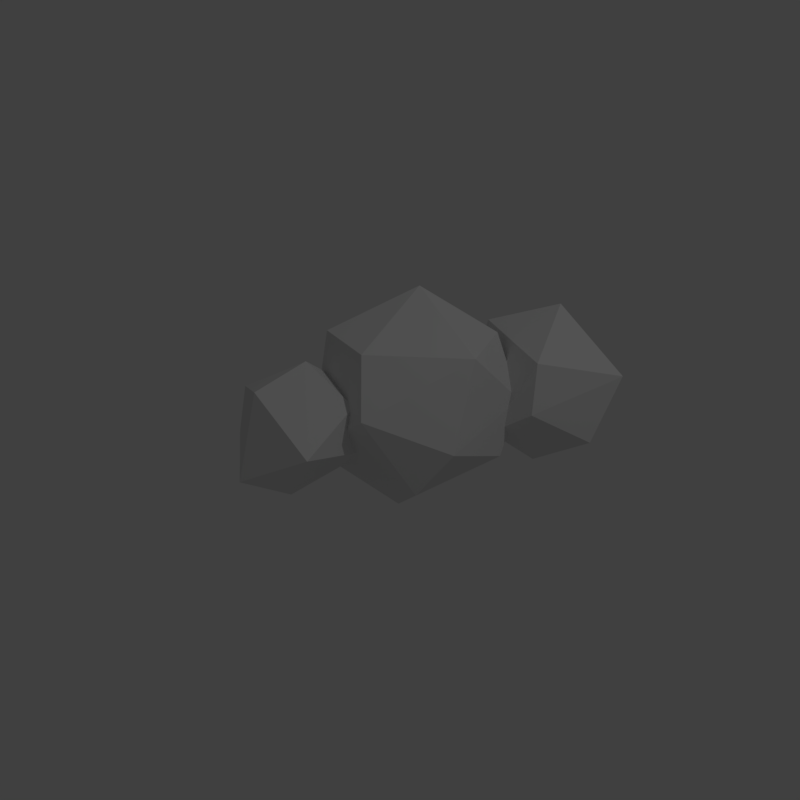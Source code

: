 # Source: cloud.blend  (saved by Blender 2.78.0; exported with 4.5.12 LTS)
import bpy
from mathutils import Matrix  # noqa: F401  (used for matrix-valued properties, if any)

bpy.ops.wm.read_factory_settings(use_empty=True)
scene = bpy.context.scene
scene.name = 'Scene'

# ---- collections
col_collection_1 = bpy.data.collections.new('Collection 1'); scene.collection.children.link(col_collection_1)

# ---- materials (node trees are filled in below, after node groups)
mat_white = bpy.data.materials.new('white')
mat_white.alpha_threshold = 0.0
mat_white.use_transparent_shadow = False
mat_white.roughness = 0.5
mat_white.specular_intensity = 0.0

# ---- material node trees

# ---- world
world_world = bpy.data.worlds.new('World'); scene.world = world_world
world_world.color = (0.05088, 0.05088, 0.05088)
world_world.use_sun_shadow = False
world_world.sun_shadow_jitter_overblur = 0.0
world_world.cycles.sampling_method = 'MANUAL'

# ---- cameras
cam_camera = bpy.data.cameras.new('Camera')
cam_camera.clip_end = 100.0
cam_camera.lens = 35.0
cam_camera.sensor_width = 32.0
cam_camera.sensor_height = 18.0
cam_camera.ortho_scale = 7.314
cam_camera.dof.focus_distance = 0.0
cam_camera.dof.aperture_fstop = 128.0

# ---- lights
light_lamp = bpy.data.lights.new('Lamp', 'POINT')
light_lamp.transmission_factor = 0.0
light_lamp.cutoff_distance = 30.0
light_lamp.energy = 100.0
light_lamp.shadow_buffer_clip_start = 1.001
light_lamp.shadow_soft_size = 0.1
light_lamp.shadow_maximum_resolution = 0.006
light_lamp.use_absolute_resolution = True

# ---- meshes
me_icosphere_003 = bpy.data.meshes.new('Icosphere.003')
me_icosphere_003.from_pydata([(0.5841, -0.797, -0.361), (-0.003618, 0.8923, -0.5238), (0.8475, 0.2792, -0.5238), (-0.8475, -0.2792, 0.5238), (-0.5274, 0.7197, 0.5238), (0.9929, -0.1683, 0.2375), (-0.317, 7.034e-08, 1.003), (0.4189, 6.759e-08, -0.9576), (-0.3389, -0.2462, -0.9577), (-0.8497, -0.2723, -0.5238), (-0.08847, 0.2723, -0.9943), (-0.6882, 0.5, -0.5257), (0.8445, 0.6136, -0.05359), (-0.1468, -0.9963, -0.2375), (-0.5056, -0.8598, 0.3125), (-1.044, -1.438e-07, -0.05359), (-0.3226, 0.9928, -0.05359), (0.2352, -0.724, 0.7007), (0.705, -0.2462, 0.7314), (0.419, 0.6867, 0.678), (-0.9075, 1.259, 0.7259), (-0.9199, 0.3967, -0.3075), (-0.1052, 0.7702, -0.3388), (-0.459, 1.161, -0.7902), (-0.9034, 1.161, -0.8801), (-0.3775, 1.702, -0.4643), (0.0105, 1.161, -0.03061), (-1.463, 1.004, -0.4729), (-1.207, 1.764, -0.342), (-1.479, 1.394, 0.2003), (-0.6274, 1.926, 0.1658), (-0.931, 0.5588, 0.4679), (-0.1349, 1.161, 0.4334), (0.6611, -0.2265, -0.2538), (0.6712, -0.7704, 0.5882), (0.8658, -0.9118, -0.7203), (1.278, -1.211, -0.3685), (0.1509, -0.9288, -0.2538), (0.4621, -0.6184, -0.5759), (0.6905, -1.459, -0.2063), (0.5606, -1.429, 0.1959), (0.2616, -0.6788, 0.2596), (0.7825, -0.3035, 0.2596), (1.365, -0.5259, 0.01762), (1.098, -1.081, 0.4539)], [], [(10, 7, 8), (0, 7, 2), (0, 2, 5), (1, 11, 16), (2, 1, 12), (3, 14, 6), (4, 3, 6), (5, 19, 18), (18, 19, 6), (19, 4, 6), (6, 14, 17), (17, 18, 6), (12, 19, 5), (16, 4, 19), (15, 3, 4), (13, 17, 14), (0, 18, 17), (0, 5, 18), (12, 16, 19), (12, 1, 16), (16, 15, 4), (16, 11, 15), (11, 9, 15), (15, 14, 3), (15, 9, 14), (9, 13, 14), (13, 0, 17), (5, 2, 12), (7, 1, 2), (7, 10, 1), (10, 11, 1), (10, 8, 11), (8, 9, 11), (8, 13, 9), (8, 0, 13), (8, 7, 0), (25, 30, 26), (32, 30, 20), (30, 29, 20), (29, 31, 20), (31, 32, 20), (26, 30, 32), (28, 29, 30), (27, 31, 29), (22, 32, 31), (22, 26, 32), (25, 28, 30), (28, 27, 29), (27, 21, 31), (21, 22, 31), (22, 25, 26), (23, 24, 25), (24, 28, 25), (24, 27, 28), (24, 21, 27), (22, 23, 25), (24, 23, 21), (23, 22, 21), (44, 43, 34), (43, 42, 34), (42, 41, 34), (41, 40, 34), (34, 40, 44), (33, 41, 42), (37, 40, 41), (36, 44, 40), (36, 43, 44), (43, 33, 42), (33, 37, 41), (33, 38, 37), (37, 39, 40), (39, 36, 40), (35, 33, 43), (35, 38, 33), (38, 35, 37), (35, 39, 37), (36, 35, 43), (35, 36, 39)])
me_icosphere_003.materials.append(mat_white)
me_icosphere_003.use_remesh_preserve_volume = False
me_icosphere_003.use_remesh_preserve_attributes = False
me_icosphere_003.use_mirror_vertex_groups = False
me_icosphere_003.update()

# ---- objects
ob_lamp = bpy.data.objects.new('Lamp', light_lamp)
ob_camera = bpy.data.objects.new('Camera', cam_camera)
ob_cloud = bpy.data.objects.new('cloud', me_icosphere_003)

# ---- transforms, parenting, visibility, modifiers, constraints
ob_lamp.location = (4.076, 1.005, 5.904)
ob_lamp.rotation_euler = (0.6503, 0.05522, 1.866)
ob_lamp.lock_rotations_4d = False
ob_lamp.empty_display_type = 'ARROWS'
ob_lamp.color = (0.0, 0.0, 0.0, 0.0)
ob_lamp.lineart.crease_threshold = 0.0
ob_camera.location = (2.451, -2.488, 1.892)
ob_camera.rotation_euler = (1.07, -7.494e-06, 0.7911)
ob_camera.lock_rotations_4d = False
ob_camera.empty_display_type = 'ARROWS'
ob_camera.color = (0.0, 0.0, 0.0, 0.0)
ob_camera.display_type = 'WIRE'
ob_camera.lineart.crease_threshold = 0.0
ob_cloud.location = (0.0, 0.0, 0.0)
ob_cloud.rotation_euler = (0.0, 0.0, -1.049)
ob_cloud.scale = (0.4772, 0.4772, 0.4772)
ob_cloud.lineart.crease_threshold = 0.0

# ---- collection membership
col_collection_1.objects.link(ob_lamp)
col_collection_1.objects.link(ob_camera)
col_collection_1.objects.link(ob_cloud)

# ---- scene / render settings (as saved in the file)
scene.camera = ob_camera
scene.frame_start = 1; scene.frame_end = 250; scene.frame_set(1)
scene.render.engine = 'BLENDER_EEVEE_NEXT'
scene.render.resolution_x = 512
scene.render.resolution_y = 512
scene.render.resolution_percentage = 50
scene.render.dither_intensity = 0.0
scene.cycles.use_denoising = False
scene.cycles.samples = 128
scene.cycles.sampling_pattern = 'TABULATED_SOBOL'
scene.cycles.light_sampling_threshold = 0.0
scene.cycles.use_adaptive_sampling = False
scene.cycles.use_light_tree = False
scene.cycles.blur_glossy = 0.0
scene.cycles.sample_clamp_indirect = 0.0
scene.view_settings.view_transform = 'Standard'
bpy.context.view_layer.update()
